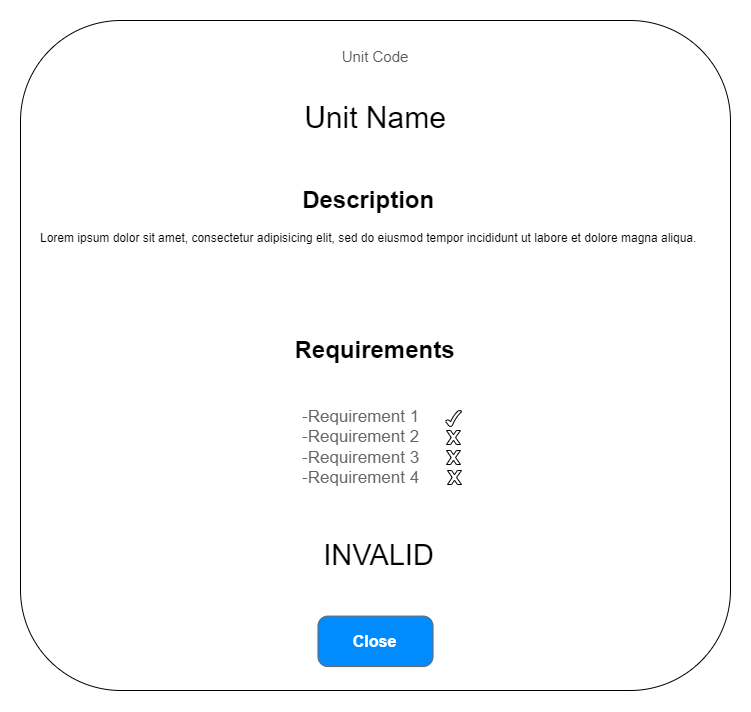

The diagram above was exported from draw.io. Its source (the exported page's mxGraphModel, read from the mxfile embedded in the PNG):
<mxGraphModel dx="4220" dy="1617" grid="1" gridSize="10" guides="1" tooltips="1" connect="1" arrows="1" fold="1" page="1" pageScale="1" pageWidth="827" pageHeight="1169" math="0" shadow="0">
  <root>
    <mxCell id="0" />
    <mxCell id="1" parent="0" />
    <mxCell id="rEbH2MFPU4-b1dauzRly-1" value="" style="group;spacing=0;" vertex="1" connectable="0" parent="1">
      <mxGeometry x="70" y="250" width="710" height="670" as="geometry" />
    </mxCell>
    <mxCell id="rEbH2MFPU4-b1dauzRly-2" value="" style="rounded=1;whiteSpace=wrap;html=1;" vertex="1" parent="rEbH2MFPU4-b1dauzRly-1">
      <mxGeometry width="710" height="670" as="geometry" />
    </mxCell>
    <mxCell id="rEbH2MFPU4-b1dauzRly-4" value="Close" style="strokeWidth=1;shadow=0;dashed=0;align=center;html=1;shape=mxgraph.mockup.buttons.button;strokeColor=#666666;fontColor=#ffffff;mainText=;buttonStyle=round;fontSize=16;fontStyle=1;fillColor=#008cff;whiteSpace=wrap;" vertex="1" parent="rEbH2MFPU4-b1dauzRly-1">
      <mxGeometry x="297.47" y="595.56" width="115.06" height="50.52" as="geometry" />
    </mxCell>
    <mxCell id="rEbH2MFPU4-b1dauzRly-5" value="Unit Name" style="text;html=1;strokeColor=none;fillColor=none;align=center;verticalAlign=middle;whiteSpace=wrap;rounded=0;fontSize=30;" vertex="1" parent="rEbH2MFPU4-b1dauzRly-1">
      <mxGeometry x="40" y="49.63" width="630" height="95.71" as="geometry" />
    </mxCell>
    <mxCell id="rEbH2MFPU4-b1dauzRly-6" value="Unit Code" style="text;html=1;strokeColor=none;fillColor=none;align=center;verticalAlign=middle;whiteSpace=wrap;rounded=0;fontSize=15;fontColor=#595959;" vertex="1" parent="rEbH2MFPU4-b1dauzRly-1">
      <mxGeometry x="206.65333333333334" y="9.995273368606698" width="295.83333333333337" height="52.64285714285714" as="geometry" />
    </mxCell>
    <mxCell id="rEbH2MFPU4-b1dauzRly-9" value="&lt;h1 style=&quot;text-align: center;&quot;&gt;Description&lt;/h1&gt;&lt;p&gt;Lorem ipsum dolor sit amet, consectetur adipisicing elit, sed do eiusmod tempor incididunt ut labore et dolore magna aliqua.&lt;/p&gt;" style="text;html=1;strokeColor=none;fillColor=none;spacing=5;spacingTop=-20;whiteSpace=wrap;overflow=hidden;rounded=0;" vertex="1" parent="rEbH2MFPU4-b1dauzRly-1">
      <mxGeometry x="15.44" y="160" width="679.13" height="100" as="geometry" />
    </mxCell>
    <mxCell id="rEbH2MFPU4-b1dauzRly-10" value="&lt;h1 style=&quot;&quot;&gt;Requirements&lt;/h1&gt;&lt;p&gt;&lt;br&gt;&lt;/p&gt;" style="text;html=1;strokeColor=none;fillColor=none;spacing=5;spacingTop=-20;whiteSpace=wrap;overflow=hidden;rounded=0;align=center;" vertex="1" parent="rEbH2MFPU4-b1dauzRly-1">
      <mxGeometry x="15.44" y="310" width="679.13" height="40" as="geometry" />
    </mxCell>
    <mxCell id="rEbH2MFPU4-b1dauzRly-11" value="-Requirement 1&lt;br&gt;-Requirement&amp;nbsp;2&lt;br&gt;-Requirement&amp;nbsp;3&lt;br&gt;-Requirement&amp;nbsp;4" style="strokeWidth=1;shadow=0;dashed=0;align=center;html=1;shape=mxgraph.mockup.text.bulletedList;textColor=#666666;mainText=,,,,;textSize=17;bulletStyle=none;strokeColor=none;fillColor=none;align=left;verticalAlign=top;fontSize=17;fontColor=#666666;" vertex="1" parent="rEbH2MFPU4-b1dauzRly-1">
      <mxGeometry x="279.57" y="380" width="150" height="135" as="geometry" />
    </mxCell>
    <mxCell id="rEbH2MFPU4-b1dauzRly-12" value="" style="verticalLabelPosition=bottom;verticalAlign=top;html=1;shape=mxgraph.basic.tick" vertex="1" parent="rEbH2MFPU4-b1dauzRly-1">
      <mxGeometry x="425" y="390" width="16" height="16" as="geometry" />
    </mxCell>
    <mxCell id="rEbH2MFPU4-b1dauzRly-13" value="" style="verticalLabelPosition=bottom;verticalAlign=top;html=1;shape=mxgraph.basic.x" vertex="1" parent="rEbH2MFPU4-b1dauzRly-1">
      <mxGeometry x="426" y="410" width="14" height="14" as="geometry" />
    </mxCell>
    <mxCell id="rEbH2MFPU4-b1dauzRly-19" value="" style="verticalLabelPosition=bottom;verticalAlign=top;html=1;shape=mxgraph.basic.x" vertex="1" parent="rEbH2MFPU4-b1dauzRly-1">
      <mxGeometry x="426" y="430" width="14" height="14" as="geometry" />
    </mxCell>
    <mxCell id="rEbH2MFPU4-b1dauzRly-20" value="" style="verticalLabelPosition=bottom;verticalAlign=top;html=1;shape=mxgraph.basic.x" vertex="1" parent="rEbH2MFPU4-b1dauzRly-1">
      <mxGeometry x="427" y="450" width="14" height="14" as="geometry" />
    </mxCell>
    <mxCell id="rEbH2MFPU4-b1dauzRly-29" value="&amp;nbsp;INVALID" style="text;html=1;strokeColor=none;fillColor=none;align=center;verticalAlign=middle;whiteSpace=wrap;rounded=0;fontSize=29;" vertex="1" parent="rEbH2MFPU4-b1dauzRly-1">
      <mxGeometry x="267.28999999999996" y="515" width="175.43" height="40" as="geometry" />
    </mxCell>
  </root>
</mxGraphModel>